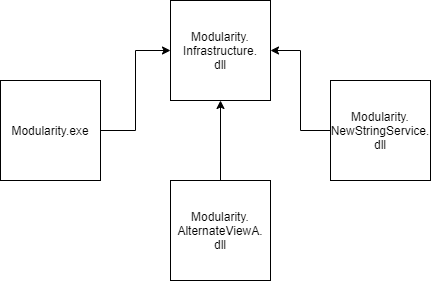

The diagram above was exported from draw.io. Its source (the exported page's mxGraphModel, read from the mxfile embedded in the PNG):
<mxGraphModel dx="1088" dy="928" grid="1" gridSize="10" guides="1" tooltips="1" connect="1" arrows="1" fold="1" page="1" pageScale="1" pageWidth="850" pageHeight="1100" math="0" shadow="0">
  <root>
    <mxCell id="0" />
    <mxCell id="1" parent="0" />
    <mxCell id="58_3zzpWCD7eYcphCNv9-9" style="edgeStyle=orthogonalEdgeStyle;rounded=0;orthogonalLoop=1;jettySize=auto;html=1;entryX=1;entryY=0.5;entryDx=0;entryDy=0;" edge="1" parent="1" source="58_3zzpWCD7eYcphCNv9-1" target="58_3zzpWCD7eYcphCNv9-4">
      <mxGeometry relative="1" as="geometry" />
    </mxCell>
    <mxCell id="58_3zzpWCD7eYcphCNv9-1" value="Modularity.&lt;br&gt;NewStringService.&lt;br&gt;dll" style="whiteSpace=wrap;html=1;aspect=fixed;" vertex="1" parent="1">
      <mxGeometry x="560" y="220" width="100" height="100" as="geometry" />
    </mxCell>
    <mxCell id="58_3zzpWCD7eYcphCNv9-7" style="edgeStyle=orthogonalEdgeStyle;rounded=0;orthogonalLoop=1;jettySize=auto;html=1;entryX=0.5;entryY=1;entryDx=0;entryDy=0;" edge="1" parent="1" source="58_3zzpWCD7eYcphCNv9-2" target="58_3zzpWCD7eYcphCNv9-4">
      <mxGeometry relative="1" as="geometry" />
    </mxCell>
    <mxCell id="58_3zzpWCD7eYcphCNv9-2" value="Modularity.&lt;br&gt;AlternateViewA.&lt;br&gt;dll" style="whiteSpace=wrap;html=1;aspect=fixed;" vertex="1" parent="1">
      <mxGeometry x="400" y="320" width="100" height="100" as="geometry" />
    </mxCell>
    <mxCell id="58_3zzpWCD7eYcphCNv9-8" style="edgeStyle=orthogonalEdgeStyle;rounded=0;orthogonalLoop=1;jettySize=auto;html=1;entryX=0;entryY=0.5;entryDx=0;entryDy=0;" edge="1" parent="1" source="58_3zzpWCD7eYcphCNv9-3" target="58_3zzpWCD7eYcphCNv9-4">
      <mxGeometry relative="1" as="geometry" />
    </mxCell>
    <mxCell id="58_3zzpWCD7eYcphCNv9-3" value="Modularity.exe" style="whiteSpace=wrap;html=1;aspect=fixed;" vertex="1" parent="1">
      <mxGeometry x="230" y="220" width="100" height="100" as="geometry" />
    </mxCell>
    <mxCell id="58_3zzpWCD7eYcphCNv9-4" value="Modularity.&lt;br&gt;Infrastructure.&lt;br&gt;dll" style="whiteSpace=wrap;html=1;aspect=fixed;" vertex="1" parent="1">
      <mxGeometry x="400" y="140" width="100" height="100" as="geometry" />
    </mxCell>
  </root>
</mxGraphModel>